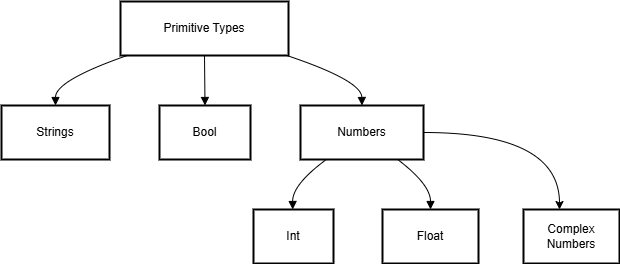

The diagram above was exported from draw.io. Its source (the exported page's mxGraphModel, read from the mxfile embedded in the PNG):
<mxGraphModel dx="1420" dy="755" grid="1" gridSize="10" guides="1" tooltips="1" connect="1" arrows="1" fold="1" page="1" pageScale="1" pageWidth="850" pageHeight="1100" math="0" shadow="0">
  <root>
    <mxCell id="0" />
    <mxCell id="1" parent="0" />
    <mxCell id="2" value="Primitive Types" style="whiteSpace=wrap;strokeWidth=2;" parent="1" vertex="1">
      <mxGeometry x="127" y="8" width="168" height="54" as="geometry" />
    </mxCell>
    <mxCell id="3" value="Strings" style="whiteSpace=wrap;strokeWidth=2;" parent="1" vertex="1">
      <mxGeometry x="8" y="112" width="108" height="54" as="geometry" />
    </mxCell>
    <mxCell id="4" value="Bool" style="whiteSpace=wrap;strokeWidth=2;" parent="1" vertex="1">
      <mxGeometry x="166" y="112" width="91" height="54" as="geometry" />
    </mxCell>
    <mxCell id="Ocg_xz3RY36TfRtklB5t-13" style="edgeStyle=orthogonalEdgeStyle;rounded=0;orthogonalLoop=1;jettySize=auto;html=1;exitX=1;exitY=0.5;exitDx=0;exitDy=0;curved=1;entryX=0.375;entryY=0;entryDx=0;entryDy=0;entryPerimeter=0;" edge="1" parent="1" source="5" target="Ocg_xz3RY36TfRtklB5t-14">
      <mxGeometry relative="1" as="geometry">
        <mxPoint x="560" y="210" as="targetPoint" />
      </mxGeometry>
    </mxCell>
    <mxCell id="5" value="Numbers" style="whiteSpace=wrap;strokeWidth=2;" parent="1" vertex="1">
      <mxGeometry x="307" y="112" width="123" height="54" as="geometry" />
    </mxCell>
    <mxCell id="6" value="Int" style="whiteSpace=wrap;strokeWidth=2;" parent="1" vertex="1">
      <mxGeometry x="260" y="216" width="80" height="54" as="geometry" />
    </mxCell>
    <mxCell id="7" value="Float" style="whiteSpace=wrap;strokeWidth=2;" parent="1" vertex="1">
      <mxGeometry x="389" y="216" width="96" height="54" as="geometry" />
    </mxCell>
    <mxCell id="8" value="" style="curved=1;startArrow=none;endArrow=block;exitX=0.04;exitY=1;entryX=0.5;entryY=0;" parent="1" source="2" target="3" edge="1">
      <mxGeometry relative="1" as="geometry">
        <Array as="points">
          <mxPoint x="62" y="87" />
        </Array>
      </mxGeometry>
    </mxCell>
    <mxCell id="9" value="" style="curved=1;startArrow=none;endArrow=block;exitX=0.5;exitY=1;entryX=0.5;entryY=0;" parent="1" source="2" target="4" edge="1">
      <mxGeometry relative="1" as="geometry">
        <Array as="points" />
      </mxGeometry>
    </mxCell>
    <mxCell id="10" value="" style="curved=1;startArrow=none;endArrow=block;exitX=0.99;exitY=1;entryX=0.5;entryY=0;" parent="1" source="2" target="5" edge="1">
      <mxGeometry relative="1" as="geometry">
        <Array as="points">
          <mxPoint x="368" y="87" />
        </Array>
      </mxGeometry>
    </mxCell>
    <mxCell id="11" value="" style="curved=1;startArrow=none;endArrow=block;exitX=0.21;exitY=1;entryX=0.49;entryY=0;" parent="1" source="5" target="6" edge="1">
      <mxGeometry relative="1" as="geometry">
        <Array as="points">
          <mxPoint x="299" y="191" />
        </Array>
      </mxGeometry>
    </mxCell>
    <mxCell id="12" value="" style="curved=1;startArrow=none;endArrow=block;exitX=0.79;exitY=1;entryX=0.5;entryY=0;" parent="1" source="5" target="7" edge="1">
      <mxGeometry relative="1" as="geometry">
        <Array as="points">
          <mxPoint x="437" y="191" />
        </Array>
      </mxGeometry>
    </mxCell>
    <mxCell id="Ocg_xz3RY36TfRtklB5t-14" value="Complex Numbers" style="whiteSpace=wrap;strokeWidth=2;" vertex="1" parent="1">
      <mxGeometry x="530" y="216" width="96" height="54" as="geometry" />
    </mxCell>
  </root>
</mxGraphModel>